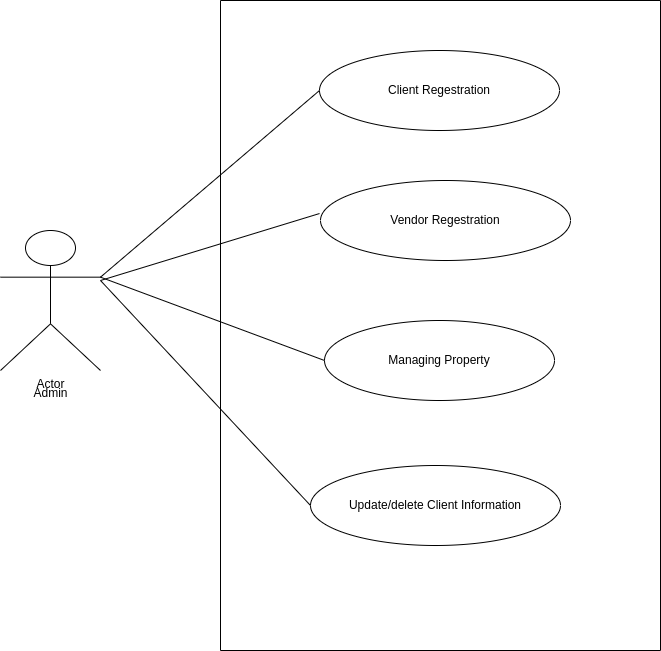

The diagram above was exported from draw.io. Its source (the exported page's mxGraphModel, read from the mxfile embedded in the PNG):
<mxGraphModel dx="1360" dy="807" grid="1" gridSize="10" guides="1" tooltips="1" connect="1" arrows="1" fold="1" page="1" pageScale="1" pageWidth="827" pageHeight="1169" math="0" shadow="0">
  <root>
    <mxCell id="0" />
    <mxCell id="1" parent="0" />
    <mxCell id="U-fZWIzc2ZGp8m87Sayf-4" value="Actor" style="shape=umlActor;verticalLabelPosition=bottom;verticalAlign=top;html=1;" vertex="1" parent="1">
      <mxGeometry x="90" y="310" width="100" height="140" as="geometry" />
    </mxCell>
    <mxCell id="U-fZWIzc2ZGp8m87Sayf-8" value="" style="swimlane;startSize=0;" vertex="1" parent="1">
      <mxGeometry x="310" y="80" width="440" height="650" as="geometry" />
    </mxCell>
    <mxCell id="U-fZWIzc2ZGp8m87Sayf-9" value="Client Regestration" style="ellipse;whiteSpace=wrap;html=1;" vertex="1" parent="U-fZWIzc2ZGp8m87Sayf-8">
      <mxGeometry x="99" y="50" width="240" height="80" as="geometry" />
    </mxCell>
    <mxCell id="U-fZWIzc2ZGp8m87Sayf-11" value="Vendor Regestration" style="ellipse;whiteSpace=wrap;html=1;" vertex="1" parent="U-fZWIzc2ZGp8m87Sayf-8">
      <mxGeometry x="100" y="180" width="250" height="80" as="geometry" />
    </mxCell>
    <mxCell id="U-fZWIzc2ZGp8m87Sayf-12" value="Managing Property" style="ellipse;whiteSpace=wrap;html=1;" vertex="1" parent="U-fZWIzc2ZGp8m87Sayf-8">
      <mxGeometry x="104" y="320" width="230" height="80" as="geometry" />
    </mxCell>
    <mxCell id="U-fZWIzc2ZGp8m87Sayf-13" value="Update/delete Client Information" style="ellipse;whiteSpace=wrap;html=1;" vertex="1" parent="U-fZWIzc2ZGp8m87Sayf-8">
      <mxGeometry x="90" y="465" width="250" height="80" as="geometry" />
    </mxCell>
    <mxCell id="U-fZWIzc2ZGp8m87Sayf-14" value="" style="endArrow=none;html=1;rounded=0;exitX=1;exitY=0.3333333333333333;exitDx=0;exitDy=0;exitPerimeter=0;entryX=0;entryY=0.5;entryDx=0;entryDy=0;" edge="1" parent="1" source="U-fZWIzc2ZGp8m87Sayf-4" target="U-fZWIzc2ZGp8m87Sayf-9">
      <mxGeometry width="50" height="50" relative="1" as="geometry">
        <mxPoint x="390" y="440" as="sourcePoint" />
        <mxPoint x="440" y="390" as="targetPoint" />
      </mxGeometry>
    </mxCell>
    <mxCell id="U-fZWIzc2ZGp8m87Sayf-16" value="" style="endArrow=none;html=1;rounded=0;entryX=-0.004;entryY=0.413;entryDx=0;entryDy=0;entryPerimeter=0;" edge="1" parent="1" target="U-fZWIzc2ZGp8m87Sayf-11">
      <mxGeometry width="50" height="50" relative="1" as="geometry">
        <mxPoint x="190" y="360" as="sourcePoint" />
        <mxPoint x="440" y="390" as="targetPoint" />
      </mxGeometry>
    </mxCell>
    <mxCell id="U-fZWIzc2ZGp8m87Sayf-17" value="" style="endArrow=none;html=1;rounded=0;exitX=1;exitY=0.3333333333333333;exitDx=0;exitDy=0;exitPerimeter=0;entryX=0;entryY=0.5;entryDx=0;entryDy=0;" edge="1" parent="1" source="U-fZWIzc2ZGp8m87Sayf-4" target="U-fZWIzc2ZGp8m87Sayf-12">
      <mxGeometry width="50" height="50" relative="1" as="geometry">
        <mxPoint x="390" y="440" as="sourcePoint" />
        <mxPoint x="440" y="390" as="targetPoint" />
      </mxGeometry>
    </mxCell>
    <mxCell id="U-fZWIzc2ZGp8m87Sayf-18" value="" style="endArrow=none;html=1;rounded=0;entryX=0;entryY=0.5;entryDx=0;entryDy=0;" edge="1" parent="1" target="U-fZWIzc2ZGp8m87Sayf-13">
      <mxGeometry width="50" height="50" relative="1" as="geometry">
        <mxPoint x="190" y="360" as="sourcePoint" />
        <mxPoint x="440" y="390" as="targetPoint" />
      </mxGeometry>
    </mxCell>
    <mxCell id="U-fZWIzc2ZGp8m87Sayf-19" value="Admin" style="text;html=1;align=center;verticalAlign=middle;resizable=0;points=[];autosize=1;strokeColor=none;fillColor=none;" vertex="1" parent="1">
      <mxGeometry x="110" y="458" width="60" height="30" as="geometry" />
    </mxCell>
  </root>
</mxGraphModel>